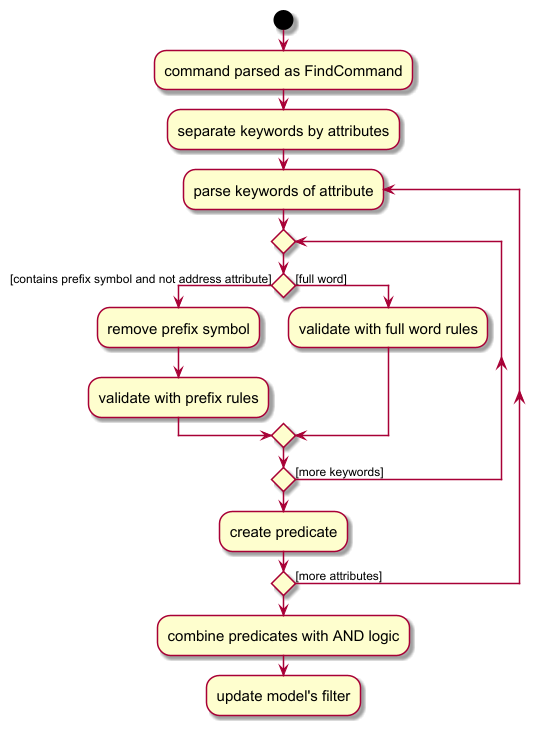

The diagram above was rendered by PlantUML. Its source (embedded in the PNG):
@startuml
skin rose
skinparam ActivityFontSize 15
skinparam ArrowFontSize 12
start
:command parsed as FindCommand;
:separate keywords by attributes;
repeat :parse keywords of attribute;
repeat
if () then ([contains prefix symbol and not address attribute])
    :remove prefix symbol;
    :validate with prefix rules;
else ([full word])
    :validate with full word rules;
endif
repeat while () is ([more keywords])
:create predicate;
repeat while () is ([more attributes])
:combine predicates with AND logic;
:update model's filter;

@enduml